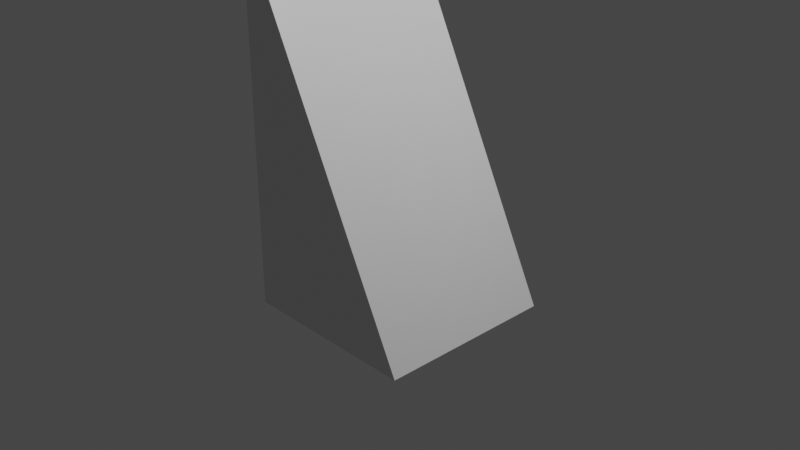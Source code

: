 # Source: Half_Hull_2.blend  (saved by Blender 3.0.42; exported with 4.5.12 LTS)
import bpy
from mathutils import Matrix  # noqa: F401  (used for matrix-valued properties, if any)

bpy.ops.wm.read_factory_settings(use_empty=True)
scene = bpy.context.scene
scene.name = 'Scene'

# ---- collections
col_collection = bpy.data.collections.new('Collection'); scene.collection.children.link(col_collection)

# ---- materials (node trees are filled in below, after node groups)
mat_material = bpy.data.materials.new('Material')
mat_material.alpha_threshold = 0.0
mat_material.use_transparent_shadow = False
mat_material.line_color = (0.0, 0.0, 0.0, 1.0)

# ---- material node trees
mat_material.use_nodes = True; mat_material.node_tree.nodes.clear()
_N = mat_material.node_tree.nodes; _L = mat_material.node_tree.links
n0 = _N.new('ShaderNodeOutputMaterial'); n0.name = 'Material Output'; n0.location = (300, 300)
n1 = _N.new('ShaderNodeBsdfPrincipled'); n1.name = 'Principled BSDF'; n1.location = (10, 300)
n1.distribution = 'GGX'
n1.subsurface_method = 'RANDOM_WALK_SKIN'
n1.inputs[2].default_value = 0.4
n1.inputs[3].default_value = 1.45
n1.inputs[27].default_value = (0.0, 0.0, 0.0, 1.0)
n1.inputs[28].default_value = 1.0
_L.new(n1.outputs[0], n0.inputs[0])
n0.is_active_output = True

# ---- world
world_world = bpy.data.worlds.new('World'); scene.world = world_world
world_world.use_nodes = True; world_world.node_tree.nodes.clear()
_N = world_world.node_tree.nodes; _L = world_world.node_tree.links
n0 = _N.new('ShaderNodeOutputWorld'); n0.name = 'World Output'; n0.location = (300, 300)
n1 = _N.new('ShaderNodeBackground'); n1.name = 'Background'; n1.location = (10, 300)
n1.inputs[0].default_value = (0.05088, 0.05088, 0.05088, 1.0)
_L.new(n1.outputs[0], n0.inputs[0])
n0.is_active_output = True
world_world.color = (0.05088, 0.05088, 0.05088)
world_world.use_sun_shadow = False
world_world.sun_shadow_jitter_overblur = 0.0

# ---- cameras
cam_camera = bpy.data.cameras.new('Camera')
cam_camera.clip_end = 100.0
cam_camera.ortho_scale = 7.314

# ---- lights
light_light = bpy.data.lights.new('Light', 'POINT')
light_light.transmission_factor = 0.0
light_light.energy = 1000.0
light_light.shadow_soft_size = 0.1
light_light.shadow_maximum_resolution = 0.006
light_light.use_absolute_resolution = True

# ---- meshes
me_cube = bpy.data.meshes.new('Cube')
me_cube.from_pydata([(1.0, 1.0, -1.0), (1.0, -1.0, -1.0), (-1.0, 1.0, 1.0), (-1.0, 1.0, -1.0), (-1.0, -1.0, 1.0), (-1.0, -1.0, -1.0), (-1.0, -1.0, 3.0), (-1.0, 1.0, 3.0), (1.0, -1.0, -1.0), (-1.0, -1.0, 3.0), (-1.0, 1.0, 3.0), (1.0, 1.0, -1.0)], [(0, 7), (1, 6)], [(5, 4, 2, 3), (3, 0, 1, 5), (0, 3, 7, 10, 11), (11, 8, 1, 0), (2, 4, 6, 7), (10, 7, 6, 9), (10, 9, 8, 11), (5, 1, 8, 9, 6)])
_uv = me_cube.uv_layers.new(name='UVMap')
_uv.uv.foreach_set('vector', [0.375, 0.0, 0.625, 0.0, 0.625, 0.25, 0.375, 0.25, 0.125, 0.5, 0.375, 0.5, 0.375, 0.75, 0.125, 0.75, 0.375, 0.5, 0.125, 0.5, 0.875, 0.5, 0.875, 0.5, 0.375, 0.5, 0.375, 0.5, 0.375, 0.75, 0.375, 0.75, 0.375, 0.5, 0.625, 0.25, 0.625, 0.0, 0.625, 0.0, 0.625, 0.25, 0.875, 0.5, 0.875, 0.5, 0.875, 0.75, 0.875, 0.75, 0.875, 0.5, 0.875, 0.75, 0.375, 0.75, 0.375, 0.5, 0.125, 0.75, 0.375, 0.75, 0.375, 0.75, 0.875, 0.75, 0.875, 0.75])
me_cube.materials.append(mat_material)
me_cube.use_remesh_preserve_volume = False
me_cube.use_remesh_preserve_attributes = False
me_cube.use_mirror_vertex_groups = False
me_cube.update()

# ---- objects
ob_half_hull_2 = bpy.data.objects.new('Half_Hull_2', me_cube)
ob_light = bpy.data.objects.new('Light', light_light)
ob_camera = bpy.data.objects.new('Camera', cam_camera)

# ---- transforms, parenting, visibility, modifiers, constraints
ob_half_hull_2.location = (0.0, 0.0, 0.0)
ob_half_hull_2.lock_rotations_4d = False
ob_half_hull_2.empty_display_type = 'ARROWS'
ob_half_hull_2.lineart.crease_threshold = 0.0
ob_light.location = (4.076, 1.005, 5.904)
ob_light.rotation_euler = (0.6503, 0.05522, 1.866)
ob_light.lock_rotations_4d = False
ob_light.empty_display_type = 'ARROWS'
ob_light.color = (0.0, 0.0, 0.0, 0.0)
ob_light.lineart.crease_threshold = 0.0
ob_camera.location = (7.359, -6.926, 4.958)
ob_camera.rotation_euler = (1.109, 0.0, 0.8149)
ob_camera.lock_rotations_4d = False
ob_camera.empty_display_type = 'ARROWS'
ob_camera.color = (0.0, 0.0, 0.0, 0.0)
ob_camera.display_type = 'WIRE'
ob_camera.lineart.crease_threshold = 0.0

# ---- collection membership
col_collection.objects.link(ob_half_hull_2)
col_collection.objects.link(ob_light)
col_collection.objects.link(ob_camera)

# ---- scene / render settings (as saved in the file)
scene.camera = ob_camera
scene.frame_start = 1; scene.frame_end = 250; scene.frame_set(1)
scene.render.engine = 'BLENDER_EEVEE_NEXT'
scene.cycles.sampling_pattern = 'TABULATED_SOBOL'
scene.cycles.use_light_tree = False
scene.view_settings.view_transform = 'Filmic'
bpy.context.view_layer.update()
